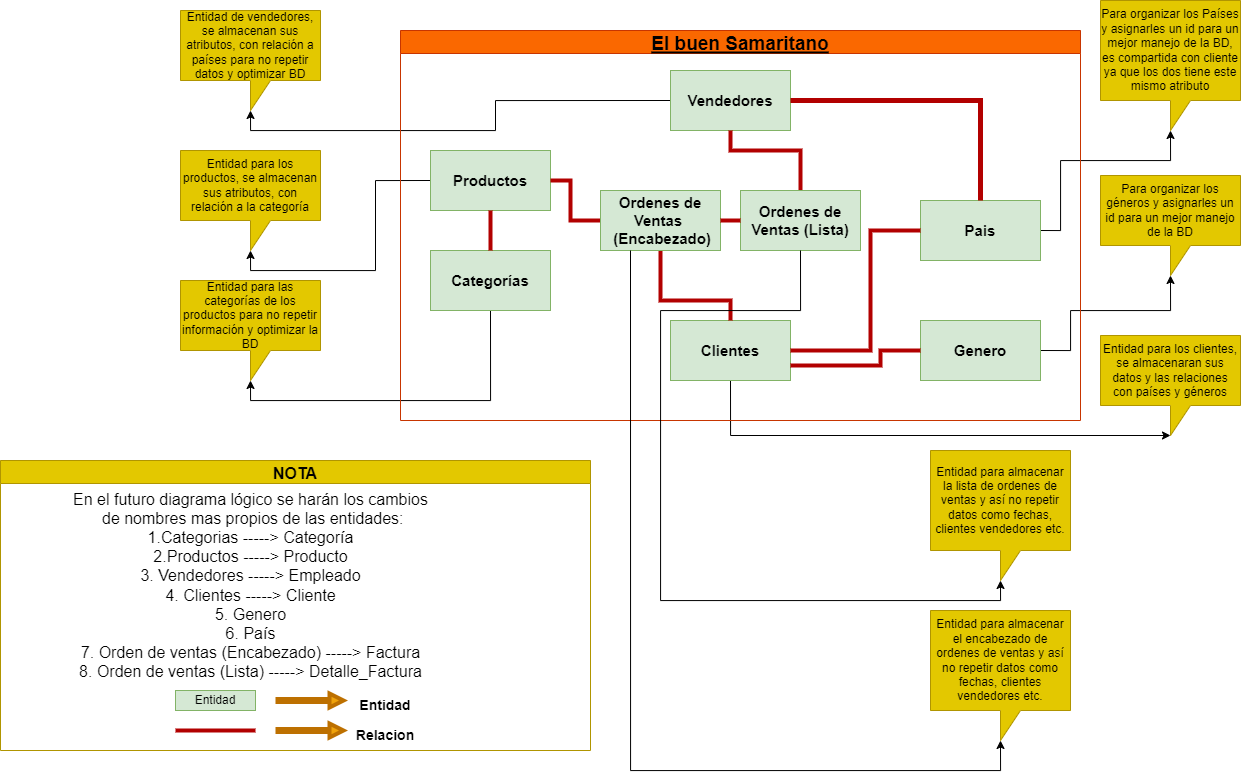

The diagram above was exported from draw.io. Its source (the exported page's mxGraphModel, read from the mxfile embedded in the PNG):
<mxGraphModel dx="1157" dy="643" grid="1" gridSize="10" guides="1" tooltips="1" connect="1" arrows="1" fold="1" page="1" pageScale="1" pageWidth="827" pageHeight="1169" math="0" shadow="0">
  <root>
    <mxCell id="0" />
    <mxCell id="1" parent="0" />
    <mxCell id="nUxTkYh7PNRf_B2qa-9Z-35" style="edgeStyle=orthogonalEdgeStyle;rounded=0;orthogonalLoop=1;jettySize=auto;html=1;exitX=0;exitY=0.5;exitDx=0;exitDy=0;entryX=0;entryY=0;entryDx=70;entryDy=100;entryPerimeter=0;fontSize=16;strokeWidth=1;" parent="1" source="nUxTkYh7PNRf_B2qa-9Z-1" target="nUxTkYh7PNRf_B2qa-9Z-34" edge="1">
      <mxGeometry relative="1" as="geometry" />
    </mxCell>
    <mxCell id="nUxTkYh7PNRf_B2qa-9Z-1" value="&lt;font style=&quot;vertical-align: inherit;&quot;&gt;&lt;font size=&quot;1&quot; style=&quot;vertical-align: inherit;&quot;&gt;&lt;b style=&quot;font-size: 15px;&quot;&gt;Productos&lt;/b&gt;&lt;/font&gt;&lt;/font&gt;" style="rounded=0;whiteSpace=wrap;html=1;fillColor=#d5e8d4;strokeColor=#82b366;" parent="1" vertex="1">
      <mxGeometry x="440" y="360" width="120" height="60" as="geometry" />
    </mxCell>
    <mxCell id="nUxTkYh7PNRf_B2qa-9Z-33" style="edgeStyle=orthogonalEdgeStyle;rounded=0;orthogonalLoop=1;jettySize=auto;html=1;exitX=0.5;exitY=1;exitDx=0;exitDy=0;entryX=0;entryY=0;entryDx=70;entryDy=100;entryPerimeter=0;fontSize=16;strokeWidth=1;" parent="1" source="nUxTkYh7PNRf_B2qa-9Z-2" target="nUxTkYh7PNRf_B2qa-9Z-32" edge="1">
      <mxGeometry relative="1" as="geometry" />
    </mxCell>
    <mxCell id="nUxTkYh7PNRf_B2qa-9Z-2" value="&lt;font style=&quot;vertical-align: inherit;&quot;&gt;&lt;font style=&quot;vertical-align: inherit;&quot;&gt;&lt;font style=&quot;vertical-align: inherit;&quot;&gt;&lt;font style=&quot;vertical-align: inherit;&quot;&gt;&lt;span style=&quot;font-size: 15px;&quot;&gt;&lt;b&gt;Categorías&lt;/b&gt;&lt;/span&gt;&lt;br&gt;&lt;/font&gt;&lt;/font&gt;&lt;/font&gt;&lt;/font&gt;" style="rounded=0;whiteSpace=wrap;html=1;fillColor=#d5e8d4;strokeColor=#82b366;" parent="1" vertex="1">
      <mxGeometry x="440" y="460" width="120" height="60" as="geometry" />
    </mxCell>
    <mxCell id="nUxTkYh7PNRf_B2qa-9Z-37" style="edgeStyle=orthogonalEdgeStyle;rounded=0;orthogonalLoop=1;jettySize=auto;html=1;exitX=0;exitY=0.5;exitDx=0;exitDy=0;entryX=0;entryY=0;entryDx=70;entryDy=100;entryPerimeter=0;fontSize=16;strokeWidth=1;" parent="1" source="nUxTkYh7PNRf_B2qa-9Z-3" target="nUxTkYh7PNRf_B2qa-9Z-36" edge="1">
      <mxGeometry relative="1" as="geometry" />
    </mxCell>
    <mxCell id="nUxTkYh7PNRf_B2qa-9Z-3" value="&lt;font style=&quot;vertical-align: inherit; font-size: 15px;&quot;&gt;&lt;font style=&quot;vertical-align: inherit; font-size: 15px;&quot;&gt;&lt;font style=&quot;vertical-align: inherit; font-size: 15px;&quot;&gt;&lt;font style=&quot;vertical-align: inherit; font-size: 15px;&quot;&gt;&lt;font style=&quot;vertical-align: inherit; font-size: 15px;&quot;&gt;&lt;font style=&quot;vertical-align: inherit; font-size: 15px;&quot;&gt;Vendedores&lt;/font&gt;&lt;/font&gt;&lt;br style=&quot;font-size: 15px;&quot;&gt;&lt;/font&gt;&lt;/font&gt;&lt;/font&gt;&lt;/font&gt;" style="rounded=0;whiteSpace=wrap;html=1;fillColor=#d5e8d4;strokeColor=#82b366;fontStyle=1;fontSize=15;" parent="1" vertex="1">
      <mxGeometry x="680" y="280" width="120" height="60" as="geometry" />
    </mxCell>
    <mxCell id="nUxTkYh7PNRf_B2qa-9Z-31" style="edgeStyle=orthogonalEdgeStyle;rounded=0;orthogonalLoop=1;jettySize=auto;html=1;exitX=0.5;exitY=1;exitDx=0;exitDy=0;fontSize=16;strokeWidth=1;entryX=0;entryY=0;entryDx=70;entryDy=100;entryPerimeter=0;" parent="1" source="nUxTkYh7PNRf_B2qa-9Z-4" target="nUxTkYh7PNRf_B2qa-9Z-30" edge="1">
      <mxGeometry relative="1" as="geometry">
        <mxPoint x="900" y="750" as="targetPoint" />
        <Array as="points">
          <mxPoint x="740" y="645" />
        </Array>
      </mxGeometry>
    </mxCell>
    <mxCell id="nUxTkYh7PNRf_B2qa-9Z-4" value="&lt;font style=&quot;vertical-align: inherit; font-size: 15px;&quot;&gt;&lt;font style=&quot;vertical-align: inherit; font-size: 15px;&quot;&gt;&lt;font style=&quot;vertical-align: inherit; font-size: 15px;&quot;&gt;&lt;font style=&quot;vertical-align: inherit; font-size: 15px;&quot;&gt;&lt;font style=&quot;vertical-align: inherit; font-size: 15px;&quot;&gt;&lt;font style=&quot;vertical-align: inherit; font-size: 15px;&quot;&gt;Clientes&lt;/font&gt;&lt;/font&gt;&lt;br style=&quot;font-size: 15px;&quot;&gt;&lt;/font&gt;&lt;/font&gt;&lt;/font&gt;&lt;/font&gt;" style="rounded=0;whiteSpace=wrap;html=1;fillColor=#d5e8d4;strokeColor=#82b366;fontStyle=1;fontSize=15;" parent="1" vertex="1">
      <mxGeometry x="680" y="530" width="120" height="60" as="geometry" />
    </mxCell>
    <mxCell id="nUxTkYh7PNRf_B2qa-9Z-6" value="" style="endArrow=none;html=1;rounded=0;exitX=0.5;exitY=0;exitDx=0;exitDy=0;entryX=0.5;entryY=1;entryDx=0;entryDy=0;fillColor=#e51400;strokeColor=#B20000;strokeWidth=4;" parent="1" source="nUxTkYh7PNRf_B2qa-9Z-4" target="nUxTkYh7PNRf_B2qa-9Z-5" edge="1">
      <mxGeometry width="50" height="50" relative="1" as="geometry">
        <mxPoint x="720" y="500" as="sourcePoint" />
        <mxPoint x="770" y="450" as="targetPoint" />
        <Array as="points">
          <mxPoint x="740" y="510" />
          <mxPoint x="670" y="510" />
        </Array>
      </mxGeometry>
    </mxCell>
    <mxCell id="nUxTkYh7PNRf_B2qa-9Z-7" value="" style="endArrow=none;html=1;rounded=0;entryX=0.5;entryY=0;entryDx=0;entryDy=0;exitX=0.5;exitY=1;exitDx=0;exitDy=0;fillColor=#e51400;strokeColor=#B20000;strokeWidth=4;" parent="1" source="nUxTkYh7PNRf_B2qa-9Z-3" target="nUxTkYh7PNRf_B2qa-9Z-21" edge="1">
      <mxGeometry width="50" height="50" relative="1" as="geometry">
        <mxPoint x="720" y="500" as="sourcePoint" />
        <mxPoint x="770" y="450" as="targetPoint" />
        <Array as="points">
          <mxPoint x="740" y="360" />
          <mxPoint x="810" y="360" />
        </Array>
      </mxGeometry>
    </mxCell>
    <mxCell id="nUxTkYh7PNRf_B2qa-9Z-8" value="" style="endArrow=none;html=1;rounded=0;exitX=0.5;exitY=1;exitDx=0;exitDy=0;entryX=0.5;entryY=0;entryDx=0;entryDy=0;fillColor=#e51400;strokeColor=#B20000;strokeWidth=4;" parent="1" source="nUxTkYh7PNRf_B2qa-9Z-1" target="nUxTkYh7PNRf_B2qa-9Z-2" edge="1">
      <mxGeometry width="50" height="50" relative="1" as="geometry">
        <mxPoint x="720" y="500" as="sourcePoint" />
        <mxPoint x="770" y="450" as="targetPoint" />
      </mxGeometry>
    </mxCell>
    <mxCell id="nUxTkYh7PNRf_B2qa-9Z-9" value="" style="endArrow=none;html=1;rounded=0;exitX=1;exitY=0.5;exitDx=0;exitDy=0;entryX=0;entryY=0.5;entryDx=0;entryDy=0;fillColor=#e51400;strokeColor=#B20000;strokeWidth=4;" parent="1" source="nUxTkYh7PNRf_B2qa-9Z-1" target="nUxTkYh7PNRf_B2qa-9Z-5" edge="1">
      <mxGeometry width="50" height="50" relative="1" as="geometry">
        <mxPoint x="720" y="500" as="sourcePoint" />
        <mxPoint x="770" y="450" as="targetPoint" />
        <Array as="points">
          <mxPoint x="580" y="390" />
          <mxPoint x="580" y="410" />
          <mxPoint x="580" y="430" />
        </Array>
      </mxGeometry>
    </mxCell>
    <mxCell id="nUxTkYh7PNRf_B2qa-9Z-20" style="edgeStyle=orthogonalEdgeStyle;rounded=0;orthogonalLoop=1;jettySize=auto;html=1;exitX=1;exitY=0.5;exitDx=0;exitDy=0;entryX=0;entryY=0;entryDx=70;entryDy=130;entryPerimeter=0;" parent="1" source="nUxTkYh7PNRf_B2qa-9Z-10" target="nUxTkYh7PNRf_B2qa-9Z-19" edge="1">
      <mxGeometry relative="1" as="geometry">
        <Array as="points">
          <mxPoint x="1070" y="440" />
          <mxPoint x="1070" y="370" />
          <mxPoint x="1180" y="370" />
        </Array>
      </mxGeometry>
    </mxCell>
    <mxCell id="nUxTkYh7PNRf_B2qa-9Z-10" value="&lt;font style=&quot;vertical-align: inherit; font-size: 15px;&quot;&gt;&lt;font style=&quot;vertical-align: inherit; font-size: 15px;&quot;&gt;&lt;font style=&quot;vertical-align: inherit; font-size: 15px;&quot;&gt;&lt;font style=&quot;vertical-align: inherit; font-size: 15px;&quot;&gt;&lt;font style=&quot;vertical-align: inherit; font-size: 15px;&quot;&gt;&lt;font style=&quot;vertical-align: inherit; font-size: 15px;&quot;&gt;&lt;font style=&quot;vertical-align: inherit; font-size: 15px;&quot;&gt;&lt;font style=&quot;vertical-align: inherit; font-size: 15px;&quot;&gt;Pais&lt;/font&gt;&lt;/font&gt;&lt;/font&gt;&lt;/font&gt;&lt;br style=&quot;font-size: 15px;&quot;&gt;&lt;/font&gt;&lt;/font&gt;&lt;/font&gt;&lt;/font&gt;" style="rounded=0;whiteSpace=wrap;html=1;fillColor=#d5e8d4;strokeColor=#82b366;fontStyle=1;fontSize=15;" parent="1" vertex="1">
      <mxGeometry x="930" y="410" width="120" height="60" as="geometry" />
    </mxCell>
    <mxCell id="nUxTkYh7PNRf_B2qa-9Z-18" style="edgeStyle=orthogonalEdgeStyle;rounded=0;orthogonalLoop=1;jettySize=auto;html=1;exitX=1;exitY=0.5;exitDx=0;exitDy=0;entryX=0;entryY=0;entryDx=70;entryDy=100;entryPerimeter=0;" parent="1" source="nUxTkYh7PNRf_B2qa-9Z-11" target="nUxTkYh7PNRf_B2qa-9Z-17" edge="1">
      <mxGeometry relative="1" as="geometry">
        <Array as="points">
          <mxPoint x="1080" y="560" />
          <mxPoint x="1080" y="520" />
          <mxPoint x="1180" y="520" />
        </Array>
      </mxGeometry>
    </mxCell>
    <mxCell id="nUxTkYh7PNRf_B2qa-9Z-11" value="&lt;font style=&quot;vertical-align: inherit; font-size: 15px;&quot;&gt;&lt;font style=&quot;vertical-align: inherit; font-size: 15px;&quot;&gt;&lt;font style=&quot;vertical-align: inherit; font-size: 15px;&quot;&gt;&lt;font style=&quot;vertical-align: inherit; font-size: 15px;&quot;&gt;&lt;font style=&quot;vertical-align: inherit; font-size: 15px;&quot;&gt;&lt;font style=&quot;vertical-align: inherit; font-size: 15px;&quot;&gt;&lt;font style=&quot;vertical-align: inherit; font-size: 15px;&quot;&gt;&lt;font style=&quot;vertical-align: inherit; font-size: 15px;&quot;&gt;Genero&lt;/font&gt;&lt;/font&gt;&lt;/font&gt;&lt;/font&gt;&lt;br style=&quot;font-size: 15px;&quot;&gt;&lt;/font&gt;&lt;/font&gt;&lt;/font&gt;&lt;/font&gt;" style="rounded=0;whiteSpace=wrap;html=1;fillColor=#d5e8d4;strokeColor=#82b366;fontSize=15;fontStyle=1" parent="1" vertex="1">
      <mxGeometry x="930" y="530" width="120" height="60" as="geometry" />
    </mxCell>
    <mxCell id="nUxTkYh7PNRf_B2qa-9Z-13" value="" style="endArrow=none;html=1;rounded=0;entryX=0.5;entryY=0;entryDx=0;entryDy=0;exitX=1;exitY=0.5;exitDx=0;exitDy=0;fillColor=#e51400;strokeColor=#B20000;strokeWidth=5;" parent="1" source="nUxTkYh7PNRf_B2qa-9Z-3" target="nUxTkYh7PNRf_B2qa-9Z-10" edge="1">
      <mxGeometry width="50" height="50" relative="1" as="geometry">
        <mxPoint x="720" y="500" as="sourcePoint" />
        <mxPoint x="770" y="450" as="targetPoint" />
        <Array as="points">
          <mxPoint x="990" y="310" />
        </Array>
      </mxGeometry>
    </mxCell>
    <mxCell id="nUxTkYh7PNRf_B2qa-9Z-14" value="" style="endArrow=none;html=1;rounded=0;exitX=1;exitY=0.5;exitDx=0;exitDy=0;entryX=0;entryY=0.5;entryDx=0;entryDy=0;fillColor=#e51400;strokeColor=#B20000;strokeWidth=4;" parent="1" source="nUxTkYh7PNRf_B2qa-9Z-4" target="nUxTkYh7PNRf_B2qa-9Z-10" edge="1">
      <mxGeometry width="50" height="50" relative="1" as="geometry">
        <mxPoint x="720" y="500" as="sourcePoint" />
        <mxPoint x="770" y="450" as="targetPoint" />
        <Array as="points">
          <mxPoint x="880" y="560" />
          <mxPoint x="880" y="500" />
          <mxPoint x="880" y="440" />
        </Array>
      </mxGeometry>
    </mxCell>
    <mxCell id="nUxTkYh7PNRf_B2qa-9Z-15" value="" style="endArrow=none;html=1;rounded=0;entryX=0;entryY=0.5;entryDx=0;entryDy=0;exitX=1;exitY=0.75;exitDx=0;exitDy=0;fillColor=#e51400;strokeColor=#B20000;strokeWidth=4;" parent="1" source="nUxTkYh7PNRf_B2qa-9Z-4" target="nUxTkYh7PNRf_B2qa-9Z-11" edge="1">
      <mxGeometry width="50" height="50" relative="1" as="geometry">
        <mxPoint x="720" y="500" as="sourcePoint" />
        <mxPoint x="770" y="450" as="targetPoint" />
        <Array as="points">
          <mxPoint x="890" y="575" />
          <mxPoint x="890" y="560" />
        </Array>
      </mxGeometry>
    </mxCell>
    <mxCell id="nUxTkYh7PNRf_B2qa-9Z-16" value="El buen Samaritano" style="swimlane;fillColor=#fa6800;fontColor=#000000;strokeColor=#C73500;fontStyle=5;fontSize=19;" parent="1" vertex="1">
      <mxGeometry x="410" y="240" width="680" height="390" as="geometry" />
    </mxCell>
    <mxCell id="nUxTkYh7PNRf_B2qa-9Z-5" value="&lt;font style=&quot;vertical-align: inherit;&quot;&gt;&lt;font style=&quot;vertical-align: inherit;&quot;&gt;&lt;font style=&quot;vertical-align: inherit;&quot;&gt;&lt;font style=&quot;vertical-align: inherit;&quot;&gt;&lt;font style=&quot;vertical-align: inherit;&quot;&gt;&lt;font size=&quot;1&quot; style=&quot;vertical-align: inherit;&quot;&gt;&lt;b style=&quot;font-size: 15px;&quot;&gt;Ordenes de Ventas&amp;nbsp; &amp;nbsp;(Encabezado)&lt;/b&gt;&lt;/font&gt;&lt;/font&gt;&lt;br&gt;&lt;/font&gt;&lt;/font&gt;&lt;/font&gt;&lt;/font&gt;" style="rounded=0;whiteSpace=wrap;html=1;fillColor=#d5e8d4;strokeColor=#82b366;" parent="nUxTkYh7PNRf_B2qa-9Z-16" vertex="1">
      <mxGeometry x="200" y="160" width="120" height="60" as="geometry" />
    </mxCell>
    <mxCell id="nUxTkYh7PNRf_B2qa-9Z-21" value="&lt;font style=&quot;vertical-align: inherit; font-size: 15px;&quot;&gt;&lt;font style=&quot;vertical-align: inherit; font-size: 15px;&quot;&gt;&lt;font style=&quot;vertical-align: inherit; font-size: 15px;&quot;&gt;&lt;font style=&quot;vertical-align: inherit; font-size: 15px;&quot;&gt;Ordenes de Ventas (Lista)&lt;br style=&quot;font-size: 15px;&quot;&gt;&lt;/font&gt;&lt;/font&gt;&lt;/font&gt;&lt;/font&gt;" style="rounded=0;whiteSpace=wrap;html=1;fillColor=#d5e8d4;strokeColor=#82b366;fontStyle=1;fontSize=15;" parent="nUxTkYh7PNRf_B2qa-9Z-16" vertex="1">
      <mxGeometry x="340" y="160" width="120" height="60" as="geometry" />
    </mxCell>
    <mxCell id="nUxTkYh7PNRf_B2qa-9Z-22" value="" style="endArrow=none;html=1;rounded=0;entryX=0;entryY=0.5;entryDx=0;entryDy=0;exitX=1;exitY=0.5;exitDx=0;exitDy=0;fillColor=#e51400;strokeColor=#B20000;strokeWidth=4;" parent="nUxTkYh7PNRf_B2qa-9Z-16" source="nUxTkYh7PNRf_B2qa-9Z-5" target="nUxTkYh7PNRf_B2qa-9Z-21" edge="1">
      <mxGeometry width="50" height="50" relative="1" as="geometry">
        <mxPoint x="330" y="270" as="sourcePoint" />
        <mxPoint x="380" y="220" as="targetPoint" />
      </mxGeometry>
    </mxCell>
    <mxCell id="nUxTkYh7PNRf_B2qa-9Z-17" value="&lt;font style=&quot;vertical-align: inherit;&quot;&gt;&lt;font style=&quot;vertical-align: inherit;&quot;&gt;Para organizar los géneros y asignarles un id para un mejor manejo de la BD&lt;/font&gt;&lt;/font&gt;" style="shape=callout;whiteSpace=wrap;html=1;perimeter=calloutPerimeter;fillColor=#e3c800;strokeColor=#B09500;fontColor=#000000;" parent="1" vertex="1">
      <mxGeometry x="1110" y="385" width="140" height="100" as="geometry" />
    </mxCell>
    <mxCell id="nUxTkYh7PNRf_B2qa-9Z-19" value="&lt;font style=&quot;vertical-align: inherit;&quot;&gt;&lt;font style=&quot;vertical-align: inherit;&quot;&gt;Para organizar los Países y asignarles un id para un mejor manejo de la BD, es compartida con cliente ya que los dos tiene este mismo atributo&lt;/font&gt;&lt;/font&gt;" style="shape=callout;whiteSpace=wrap;html=1;perimeter=calloutPerimeter;fillColor=#e3c800;strokeColor=#B09500;fontColor=#000000;" parent="1" vertex="1">
      <mxGeometry x="1110" y="210" width="140" height="130" as="geometry" />
    </mxCell>
    <mxCell id="nUxTkYh7PNRf_B2qa-9Z-30" value="&lt;font style=&quot;vertical-align: inherit;&quot;&gt;&lt;font style=&quot;vertical-align: inherit;&quot;&gt;Entidad para los clientes, se almacenaran sus datos y las relaciones con países y géneros&lt;/font&gt;&lt;/font&gt;" style="shape=callout;whiteSpace=wrap;html=1;perimeter=calloutPerimeter;fillColor=#e3c800;strokeColor=#B09500;fontColor=#000000;" parent="1" vertex="1">
      <mxGeometry x="1110" y="545" width="140" height="100" as="geometry" />
    </mxCell>
    <mxCell id="nUxTkYh7PNRf_B2qa-9Z-32" value="&lt;font style=&quot;vertical-align: inherit;&quot;&gt;&lt;font style=&quot;vertical-align: inherit;&quot;&gt;Entidad para las categorías de los productos para no repetir información y optimizar la BD&lt;/font&gt;&lt;/font&gt;" style="shape=callout;whiteSpace=wrap;html=1;perimeter=calloutPerimeter;fillColor=#e3c800;strokeColor=#B09500;fontColor=#000000;" parent="1" vertex="1">
      <mxGeometry x="190" y="490" width="140" height="100" as="geometry" />
    </mxCell>
    <mxCell id="nUxTkYh7PNRf_B2qa-9Z-34" value="&lt;font style=&quot;vertical-align: inherit;&quot;&gt;&lt;font style=&quot;vertical-align: inherit;&quot;&gt;Entidad para los productos, se almacenan sus atributos, con relación a la categoría&lt;/font&gt;&lt;/font&gt;" style="shape=callout;whiteSpace=wrap;html=1;perimeter=calloutPerimeter;fillColor=#e3c800;strokeColor=#B09500;fontColor=#000000;" parent="1" vertex="1">
      <mxGeometry x="190" y="360" width="140" height="100" as="geometry" />
    </mxCell>
    <mxCell id="nUxTkYh7PNRf_B2qa-9Z-36" value="&lt;font style=&quot;vertical-align: inherit;&quot;&gt;&lt;font style=&quot;vertical-align: inherit;&quot;&gt;Entidad de vendedores, se almacenan sus atributos, con relación a países para no repetir datos y optimizar BD&lt;/font&gt;&lt;/font&gt;" style="shape=callout;whiteSpace=wrap;html=1;perimeter=calloutPerimeter;fillColor=#e3c800;strokeColor=#B09500;fontColor=#000000;" parent="1" vertex="1">
      <mxGeometry x="190" y="220" width="140" height="100" as="geometry" />
    </mxCell>
    <mxCell id="nUxTkYh7PNRf_B2qa-9Z-38" value="&lt;font style=&quot;vertical-align: inherit;&quot;&gt;&lt;font style=&quot;vertical-align: inherit;&quot;&gt;Entidad para almacenar la lista de ordenes de ventas y así no repetir datos como fechas, clientes vendedores etc.&lt;/font&gt;&lt;/font&gt;" style="shape=callout;whiteSpace=wrap;html=1;perimeter=calloutPerimeter;fillColor=#e3c800;strokeColor=#B09500;fontColor=#000000;" parent="1" vertex="1">
      <mxGeometry x="940" y="660" width="140" height="130" as="geometry" />
    </mxCell>
    <mxCell id="nUxTkYh7PNRf_B2qa-9Z-39" style="edgeStyle=orthogonalEdgeStyle;rounded=0;orthogonalLoop=1;jettySize=auto;html=1;exitX=0.5;exitY=1;exitDx=0;exitDy=0;entryX=0;entryY=0;entryDx=70;entryDy=130;entryPerimeter=0;fontSize=16;strokeWidth=1;" parent="1" source="nUxTkYh7PNRf_B2qa-9Z-21" target="nUxTkYh7PNRf_B2qa-9Z-38" edge="1">
      <mxGeometry relative="1" as="geometry">
        <Array as="points">
          <mxPoint x="810" y="520" />
          <mxPoint x="670" y="520" />
          <mxPoint x="670" y="810" />
          <mxPoint x="1010" y="810" />
        </Array>
      </mxGeometry>
    </mxCell>
    <mxCell id="nUxTkYh7PNRf_B2qa-9Z-42" value="&lt;font style=&quot;vertical-align: inherit;&quot;&gt;&lt;font style=&quot;vertical-align: inherit;&quot;&gt;Entidad para almacenar el encabezado de ordenes de ventas y así no repetir datos como fechas, clientes vendedores etc.&lt;/font&gt;&lt;/font&gt;" style="shape=callout;whiteSpace=wrap;html=1;perimeter=calloutPerimeter;fillColor=#e3c800;strokeColor=#B09500;fontColor=#000000;" parent="1" vertex="1">
      <mxGeometry x="940" y="820" width="140" height="130" as="geometry" />
    </mxCell>
    <mxCell id="nUxTkYh7PNRf_B2qa-9Z-43" style="edgeStyle=orthogonalEdgeStyle;rounded=0;orthogonalLoop=1;jettySize=auto;html=1;exitX=0.25;exitY=1;exitDx=0;exitDy=0;entryX=0;entryY=0;entryDx=70;entryDy=130;entryPerimeter=0;fontSize=16;strokeWidth=1;" parent="1" source="nUxTkYh7PNRf_B2qa-9Z-5" target="nUxTkYh7PNRf_B2qa-9Z-42" edge="1">
      <mxGeometry relative="1" as="geometry">
        <Array as="points">
          <mxPoint x="640" y="980" />
          <mxPoint x="1010" y="980" />
        </Array>
      </mxGeometry>
    </mxCell>
    <mxCell id="nUxTkYh7PNRf_B2qa-9Z-45" value="NOTA" style="swimlane;fontSize=16;strokeWidth=1;fillColor=#e3c800;fontColor=#000000;strokeColor=#B09500;" parent="1" vertex="1">
      <mxGeometry x="10" y="670" width="590" height="290" as="geometry" />
    </mxCell>
    <mxCell id="nUxTkYh7PNRf_B2qa-9Z-47" value="&lt;span style=&quot;&quot;&gt;En el futuro diagrama lógico se harán los cambios&lt;br&gt;&amp;nbsp;de nombres mas propios de las entidades:&lt;/span&gt;&lt;br style=&quot;&quot;&gt;&lt;span style=&quot;&quot;&gt;1.Categorias -----&amp;gt;&amp;nbsp;&lt;/span&gt;Categoría&lt;br style=&quot;&quot;&gt;&lt;span style=&quot;&quot;&gt;2.Productos -----&amp;gt; Producto&lt;/span&gt;&lt;br style=&quot;&quot;&gt;&lt;span style=&quot;&quot;&gt;3. Vendedores -----&amp;gt; Empleado&lt;/span&gt;&lt;br style=&quot;&quot;&gt;&lt;span style=&quot;&quot;&gt;4. Clientes -----&amp;gt; Cliente&lt;/span&gt;&lt;br style=&quot;&quot;&gt;&lt;span style=&quot;&quot;&gt;5. Genero&lt;/span&gt;&lt;br style=&quot;&quot;&gt;&lt;span style=&quot;&quot;&gt;6.&amp;nbsp;&lt;/span&gt;País&lt;br style=&quot;&quot;&gt;&lt;span style=&quot;&quot;&gt;7. Orden de ventas (Encabezado) -----&amp;gt; Factura&lt;/span&gt;&lt;br style=&quot;&quot;&gt;&lt;span style=&quot;&quot;&gt;8. Orden de ventas (Lista) -----&amp;gt; Detalle_Factura&lt;/span&gt;" style="text;html=1;align=center;verticalAlign=middle;resizable=0;points=[];autosize=1;strokeColor=none;fillColor=none;fontSize=16;" parent="nUxTkYh7PNRf_B2qa-9Z-45" vertex="1">
      <mxGeometry x="60" y="20" width="380" height="210" as="geometry" />
    </mxCell>
    <mxCell id="nUxTkYh7PNRf_B2qa-9Z-24" value="&lt;font style=&quot;vertical-align: inherit;&quot;&gt;&lt;font style=&quot;vertical-align: inherit;&quot;&gt;&lt;font style=&quot;vertical-align: inherit;&quot;&gt;&lt;font style=&quot;vertical-align: inherit;&quot;&gt;Entidad&lt;br&gt;&lt;/font&gt;&lt;/font&gt;&lt;/font&gt;&lt;/font&gt;" style="rounded=0;whiteSpace=wrap;html=1;fillColor=#d5e8d4;strokeColor=#82b366;" parent="nUxTkYh7PNRf_B2qa-9Z-45" vertex="1">
      <mxGeometry x="175" y="230" width="80" height="20" as="geometry" />
    </mxCell>
    <mxCell id="nUxTkYh7PNRf_B2qa-9Z-25" value="" style="endArrow=none;html=1;rounded=0;strokeWidth=4;fillColor=#e51400;strokeColor=#B20000;" parent="nUxTkYh7PNRf_B2qa-9Z-45" edge="1">
      <mxGeometry width="50" height="50" relative="1" as="geometry">
        <mxPoint x="175" y="270" as="sourcePoint" />
        <mxPoint x="255" y="270" as="targetPoint" />
        <Array as="points" />
      </mxGeometry>
    </mxCell>
    <mxCell id="nUxTkYh7PNRf_B2qa-9Z-26" value="" style="shape=flexArrow;endArrow=classic;html=1;rounded=0;strokeWidth=4;endWidth=7;endSize=3.33;width=0;fillColor=#f0a30a;strokeColor=#BD7000;" parent="nUxTkYh7PNRf_B2qa-9Z-45" edge="1">
      <mxGeometry width="50" height="50" relative="1" as="geometry">
        <mxPoint x="275" y="240" as="sourcePoint" />
        <mxPoint x="345" y="240" as="targetPoint" />
      </mxGeometry>
    </mxCell>
    <mxCell id="nUxTkYh7PNRf_B2qa-9Z-27" value="" style="shape=flexArrow;endArrow=classic;html=1;rounded=0;strokeWidth=4;endWidth=7;endSize=3.33;width=0;fillColor=#f0a30a;strokeColor=#BD7000;" parent="nUxTkYh7PNRf_B2qa-9Z-45" edge="1">
      <mxGeometry width="50" height="50" relative="1" as="geometry">
        <mxPoint x="275" y="270" as="sourcePoint" />
        <mxPoint x="345" y="270" as="targetPoint" />
      </mxGeometry>
    </mxCell>
    <mxCell id="nUxTkYh7PNRf_B2qa-9Z-28" value="Entidad" style="text;html=1;strokeColor=none;fillColor=none;align=center;verticalAlign=middle;whiteSpace=wrap;rounded=0;strokeWidth=1;fontStyle=1;fontSize=14;" parent="nUxTkYh7PNRf_B2qa-9Z-45" vertex="1">
      <mxGeometry x="355" y="230" width="60" height="30" as="geometry" />
    </mxCell>
    <mxCell id="nUxTkYh7PNRf_B2qa-9Z-29" value="Relacion" style="text;html=1;strokeColor=none;fillColor=none;align=center;verticalAlign=middle;whiteSpace=wrap;rounded=0;fontStyle=1;fontSize=14;" parent="nUxTkYh7PNRf_B2qa-9Z-45" vertex="1">
      <mxGeometry x="355" y="260" width="60" height="30" as="geometry" />
    </mxCell>
  </root>
</mxGraphModel>